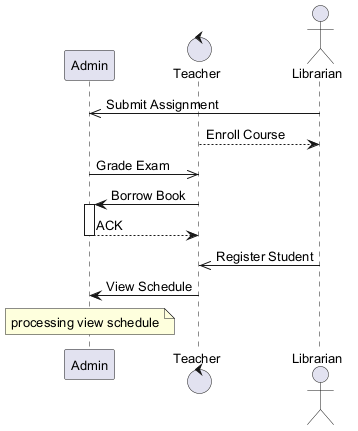

The diagram above was rendered by PlantUML. Its source (embedded in the PNG):
@startuml
skinparam defaultFontSize 13
participant "Admin" as A
control "Teacher" as T
actor "Librarian" as L
L ->> A : Submit Assignment
T --> L : Enroll Course
A ->> T : Grade Exam
T -> A : Borrow Book
activate A
A --> T : ACK
deactivate A
L ->> T : Register Student
T -> A : View Schedule
note over A : processing view schedule
@enduml